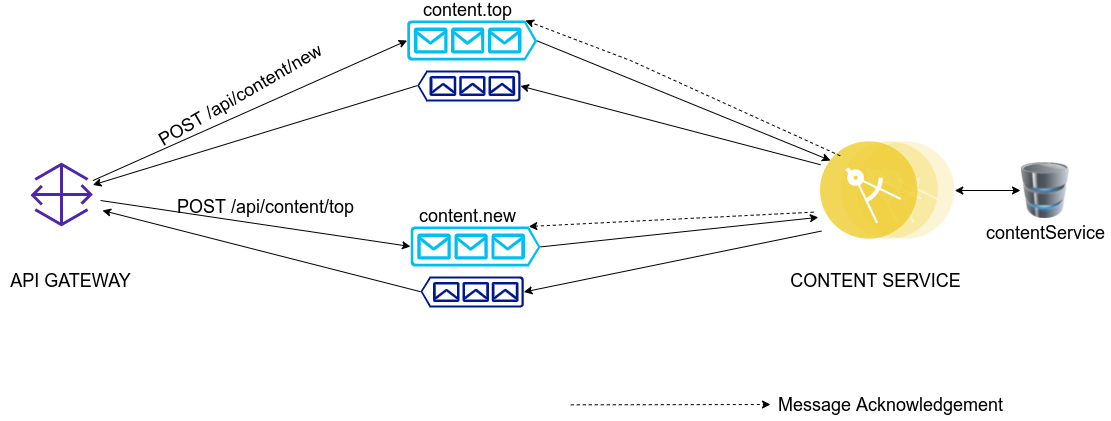

The diagram above was exported from draw.io. Its source (the exported page's mxGraphModel, read from the mxfile embedded in the PNG):
<mxGraphModel dx="1422" dy="690" grid="1" gridSize="10" guides="1" tooltips="1" connect="1" arrows="1" fold="1" page="1" pageScale="1" pageWidth="1169" pageHeight="827" math="0" shadow="0">
  <root>
    <mxCell id="0" />
    <mxCell id="1" parent="0" />
    <mxCell id="IvfJwrskuWpLLV-R8_qY-1" value="" style="sketch=0;outlineConnect=0;fontColor=#232F3E;gradientColor=none;fillColor=#4D27AA;strokeColor=none;dashed=0;verticalLabelPosition=bottom;verticalAlign=top;align=center;html=1;fontSize=12;fontStyle=0;aspect=fixed;pointerEvents=1;shape=mxgraph.aws4.gateway;" parent="1" vertex="1">
      <mxGeometry x="80" y="382" width="62.36" height="64" as="geometry" />
    </mxCell>
    <mxCell id="IvfJwrskuWpLLV-R8_qY-8" value="" style="verticalLabelPosition=bottom;html=1;verticalAlign=top;align=center;strokeColor=none;fillColor=#00BEF2;shape=mxgraph.azure.queue_generic;pointerEvents=1;" parent="1" vertex="1">
      <mxGeometry x="456.65" y="240" width="130" height="40" as="geometry" />
    </mxCell>
    <mxCell id="IvfJwrskuWpLLV-R8_qY-9" value="" style="sketch=0;aspect=fixed;pointerEvents=1;shadow=0;dashed=0;html=1;strokeColor=none;labelPosition=center;verticalLabelPosition=bottom;verticalAlign=top;align=center;fillColor=#00188D;shape=mxgraph.azure.queue_generic;rotation=-180;" parent="1" vertex="1">
      <mxGeometry x="466.65" y="290" width="103.33" height="31" as="geometry" />
    </mxCell>
    <mxCell id="IvfJwrskuWpLLV-R8_qY-10" value="" style="verticalLabelPosition=bottom;html=1;verticalAlign=top;align=center;strokeColor=none;fillColor=#00BEF2;shape=mxgraph.azure.queue_generic;pointerEvents=1;" parent="1" vertex="1">
      <mxGeometry x="460" y="446" width="130" height="40" as="geometry" />
    </mxCell>
    <mxCell id="IvfJwrskuWpLLV-R8_qY-11" value="" style="sketch=0;aspect=fixed;pointerEvents=1;shadow=0;dashed=0;html=1;strokeColor=none;labelPosition=center;verticalLabelPosition=bottom;verticalAlign=top;align=center;fillColor=#00188D;shape=mxgraph.azure.queue_generic;rotation=-180;" parent="1" vertex="1">
      <mxGeometry x="470" y="496" width="103.33" height="31" as="geometry" />
    </mxCell>
    <mxCell id="IvfJwrskuWpLLV-R8_qY-14" value="" style="aspect=fixed;perimeter=ellipsePerimeter;html=1;align=center;shadow=0;dashed=0;fontColor=#4277BB;labelBackgroundColor=#ffffff;fontSize=12;spacingTop=3;image;image=img/lib/ibm/applications/microservice.svg;" parent="1" vertex="1">
      <mxGeometry x="870" y="361" width="134.26" height="98" as="geometry" />
    </mxCell>
    <mxCell id="IvfJwrskuWpLLV-R8_qY-16" value="&lt;font style=&quot;font-size: 18px&quot;&gt;content.top&lt;/font&gt;" style="text;html=1;align=center;verticalAlign=middle;resizable=0;points=[];autosize=1;strokeColor=none;fillColor=none;" parent="1" vertex="1">
      <mxGeometry x="466.65" y="220" width="100" height="20" as="geometry" />
    </mxCell>
    <mxCell id="IvfJwrskuWpLLV-R8_qY-17" value="&lt;font style=&quot;font-size: 18px&quot;&gt;content.new&lt;/font&gt;" style="text;html=1;align=center;verticalAlign=middle;resizable=0;points=[];autosize=1;strokeColor=none;fillColor=none;" parent="1" vertex="1">
      <mxGeometry x="461.66" y="426" width="110" height="20" as="geometry" />
    </mxCell>
    <mxCell id="IvfJwrskuWpLLV-R8_qY-20" value="" style="endArrow=classic;html=1;rounded=0;fontSize=18;entryX=0;entryY=0.5;entryDx=0;entryDy=0;entryPerimeter=0;" parent="1" source="IvfJwrskuWpLLV-R8_qY-1" target="IvfJwrskuWpLLV-R8_qY-8" edge="1">
      <mxGeometry width="50" height="50" relative="1" as="geometry">
        <mxPoint x="270" y="420" as="sourcePoint" />
        <mxPoint x="450" y="290" as="targetPoint" />
      </mxGeometry>
    </mxCell>
    <mxCell id="IvfJwrskuWpLLV-R8_qY-21" value="" style="endArrow=classic;html=1;rounded=0;fontSize=18;exitX=1.123;exitY=0.594;exitDx=0;exitDy=0;exitPerimeter=0;entryX=0;entryY=0.5;entryDx=0;entryDy=0;entryPerimeter=0;" parent="1" source="IvfJwrskuWpLLV-R8_qY-1" target="IvfJwrskuWpLLV-R8_qY-10" edge="1">
      <mxGeometry width="50" height="50" relative="1" as="geometry">
        <mxPoint x="310" y="510" as="sourcePoint" />
        <mxPoint x="450" y="470" as="targetPoint" />
      </mxGeometry>
    </mxCell>
    <mxCell id="IvfJwrskuWpLLV-R8_qY-26" value="" style="endArrow=classic;html=1;rounded=0;fontSize=18;exitX=1;exitY=0.51;exitDx=0;exitDy=0;exitPerimeter=0;" parent="1" source="IvfJwrskuWpLLV-R8_qY-8" edge="1">
      <mxGeometry width="50" height="50" relative="1" as="geometry">
        <mxPoint x="610" y="380" as="sourcePoint" />
        <mxPoint x="880" y="380" as="targetPoint" />
      </mxGeometry>
    </mxCell>
    <mxCell id="IvfJwrskuWpLLV-R8_qY-27" value="" style="endArrow=classic;html=1;rounded=0;fontSize=18;exitX=1;exitY=0.51;exitDx=0;exitDy=0;exitPerimeter=0;entryX=-0.016;entryY=0.774;entryDx=0;entryDy=0;entryPerimeter=0;" parent="1" source="IvfJwrskuWpLLV-R8_qY-10" target="IvfJwrskuWpLLV-R8_qY-14" edge="1">
      <mxGeometry width="50" height="50" relative="1" as="geometry">
        <mxPoint x="610" y="380" as="sourcePoint" />
        <mxPoint x="940" y="430" as="targetPoint" />
      </mxGeometry>
    </mxCell>
    <mxCell id="IvfJwrskuWpLLV-R8_qY-32" value="" style="endArrow=classic;html=1;rounded=0;fontSize=18;entryX=0;entryY=0.5;entryDx=0;entryDy=0;entryPerimeter=0;exitX=0;exitY=0.237;exitDx=0;exitDy=0;exitPerimeter=0;" parent="1" source="IvfJwrskuWpLLV-R8_qY-14" target="IvfJwrskuWpLLV-R8_qY-9" edge="1">
      <mxGeometry width="50" height="50" relative="1" as="geometry">
        <mxPoint x="940" y="410" as="sourcePoint" />
        <mxPoint x="593.3299999999999" y="215.5000000000001" as="targetPoint" />
      </mxGeometry>
    </mxCell>
    <mxCell id="IvfJwrskuWpLLV-R8_qY-33" value="" style="endArrow=classic;html=1;rounded=0;fontSize=18;exitX=0.007;exitY=0.914;exitDx=0;exitDy=0;exitPerimeter=0;entryX=0;entryY=0.5;entryDx=0;entryDy=0;entryPerimeter=0;" parent="1" source="IvfJwrskuWpLLV-R8_qY-14" target="IvfJwrskuWpLLV-R8_qY-11" edge="1">
      <mxGeometry width="50" height="50" relative="1" as="geometry">
        <mxPoint x="989.5351999999998" y="410.7399999999998" as="sourcePoint" />
        <mxPoint x="603.3299999999999" y="225.5000000000001" as="targetPoint" />
      </mxGeometry>
    </mxCell>
    <mxCell id="IvfJwrskuWpLLV-R8_qY-35" value="" style="endArrow=classic;html=1;rounded=0;fontSize=18;exitX=1;exitY=0.51;exitDx=0;exitDy=0;exitPerimeter=0;" parent="1" source="IvfJwrskuWpLLV-R8_qY-9" target="IvfJwrskuWpLLV-R8_qY-1" edge="1">
      <mxGeometry width="50" height="50" relative="1" as="geometry">
        <mxPoint x="480" y="205.19000000000005" as="sourcePoint" />
        <mxPoint x="140" y="390" as="targetPoint" />
      </mxGeometry>
    </mxCell>
    <mxCell id="IvfJwrskuWpLLV-R8_qY-36" value="" style="endArrow=classic;html=1;rounded=0;fontSize=18;exitX=1;exitY=0.51;exitDx=0;exitDy=0;exitPerimeter=0;" parent="1" source="IvfJwrskuWpLLV-R8_qY-11" edge="1">
      <mxGeometry width="50" height="50" relative="1" as="geometry">
        <mxPoint x="480" y="345.19000000000017" as="sourcePoint" />
        <mxPoint x="152" y="430" as="targetPoint" />
      </mxGeometry>
    </mxCell>
    <mxCell id="IvfJwrskuWpLLV-R8_qY-40" value="POST /api/content/new" style="text;html=1;align=center;verticalAlign=middle;resizable=0;points=[];autosize=1;strokeColor=none;fillColor=none;fontSize=18;rotation=-30;" parent="1" vertex="1">
      <mxGeometry x="190" y="300" width="200" height="30" as="geometry" />
    </mxCell>
    <mxCell id="IvfJwrskuWpLLV-R8_qY-41" value="POST /api/content/top" style="text;html=1;align=center;verticalAlign=middle;resizable=0;points=[];autosize=1;strokeColor=none;fillColor=none;fontSize=18;rotation=0;" parent="1" vertex="1">
      <mxGeometry x="220" y="412" width="190" height="30" as="geometry" />
    </mxCell>
    <mxCell id="IvfJwrskuWpLLV-R8_qY-43" value="" style="image;html=1;image=img/lib/clip_art/computers/Database_128x128.png;fontSize=18;" parent="1" vertex="1">
      <mxGeometry x="1070" y="382" width="50" height="56" as="geometry" />
    </mxCell>
    <mxCell id="IvfJwrskuWpLLV-R8_qY-44" value="" style="endArrow=classic;startArrow=classic;html=1;rounded=0;fontSize=18;entryX=0;entryY=0.5;entryDx=0;entryDy=0;" parent="1" source="IvfJwrskuWpLLV-R8_qY-14" target="IvfJwrskuWpLLV-R8_qY-43" edge="1">
      <mxGeometry width="50" height="50" relative="1" as="geometry">
        <mxPoint x="940" y="510" as="sourcePoint" />
        <mxPoint x="990" y="460" as="targetPoint" />
      </mxGeometry>
    </mxCell>
    <mxCell id="IvfJwrskuWpLLV-R8_qY-45" value="contentService" style="text;html=1;align=center;verticalAlign=middle;resizable=0;points=[];autosize=1;strokeColor=none;fillColor=none;fontSize=18;" parent="1" vertex="1">
      <mxGeometry x="1030" y="438" width="130" height="30" as="geometry" />
    </mxCell>
    <mxCell id="IvfJwrskuWpLLV-R8_qY-46" value="CONTENT SERVICE" style="text;html=1;align=center;verticalAlign=middle;resizable=0;points=[];autosize=1;strokeColor=none;fillColor=none;fontSize=18;" parent="1" vertex="1">
      <mxGeometry x="830" y="486" width="190" height="30" as="geometry" />
    </mxCell>
    <mxCell id="IvfJwrskuWpLLV-R8_qY-47" value="API GATEWAY" style="text;html=1;align=center;verticalAlign=middle;resizable=0;points=[];autosize=1;strokeColor=none;fillColor=none;fontSize=18;" parent="1" vertex="1">
      <mxGeometry x="50" y="486" width="140" height="30" as="geometry" />
    </mxCell>
    <mxCell id="IvfJwrskuWpLLV-R8_qY-51" value="" style="endArrow=classic;dashed=1;html=1;rounded=0;fontSize=18;entryX=0.91;entryY=0;entryDx=0;entryDy=0;entryPerimeter=0;exitX=0;exitY=0;exitDx=0;exitDy=0;" parent="1" source="IvfJwrskuWpLLV-R8_qY-14" target="IvfJwrskuWpLLV-R8_qY-8" edge="1">
      <mxGeometry width="50" height="50" relative="1" as="geometry">
        <mxPoint x="990" y="392" as="sourcePoint" />
        <mxPoint x="589.96" y="60" as="targetPoint" />
        <Array as="points">
          <mxPoint x="680" y="280" />
        </Array>
      </mxGeometry>
    </mxCell>
    <mxCell id="IvfJwrskuWpLLV-R8_qY-52" value="" style="endArrow=classic;dashed=1;html=1;rounded=0;fontSize=18;entryX=0.91;entryY=0;entryDx=0;entryDy=0;entryPerimeter=0;exitX=-0.052;exitY=0.721;exitDx=0;exitDy=0;exitPerimeter=0;" parent="1" source="IvfJwrskuWpLLV-R8_qY-14" target="IvfJwrskuWpLLV-R8_qY-10" edge="1">
      <mxGeometry width="50" height="50" relative="1" as="geometry">
        <mxPoint x="971.7984830829455" y="400.9630134954482" as="sourcePoint" />
        <mxPoint x="584.95" y="250" as="targetPoint" />
        <Array as="points" />
      </mxGeometry>
    </mxCell>
    <mxCell id="IvfJwrskuWpLLV-R8_qY-54" value="" style="endArrow=classic;dashed=1;html=1;rounded=0;fontSize=18;entryX=0.91;entryY=0;entryDx=0;entryDy=0;entryPerimeter=0;" parent="1" edge="1">
      <mxGeometry width="50" height="50" relative="1" as="geometry">
        <mxPoint x="620.28" y="624.3399999999999" as="sourcePoint" />
        <mxPoint x="820" y="624" as="targetPoint" />
        <Array as="points" />
      </mxGeometry>
    </mxCell>
    <mxCell id="IvfJwrskuWpLLV-R8_qY-55" value="Message Acknowledgement" style="text;html=1;align=center;verticalAlign=middle;resizable=0;points=[];autosize=1;strokeColor=none;fillColor=none;fontSize=18;" parent="1" vertex="1">
      <mxGeometry x="820" y="610" width="240" height="30" as="geometry" />
    </mxCell>
  </root>
</mxGraphModel>